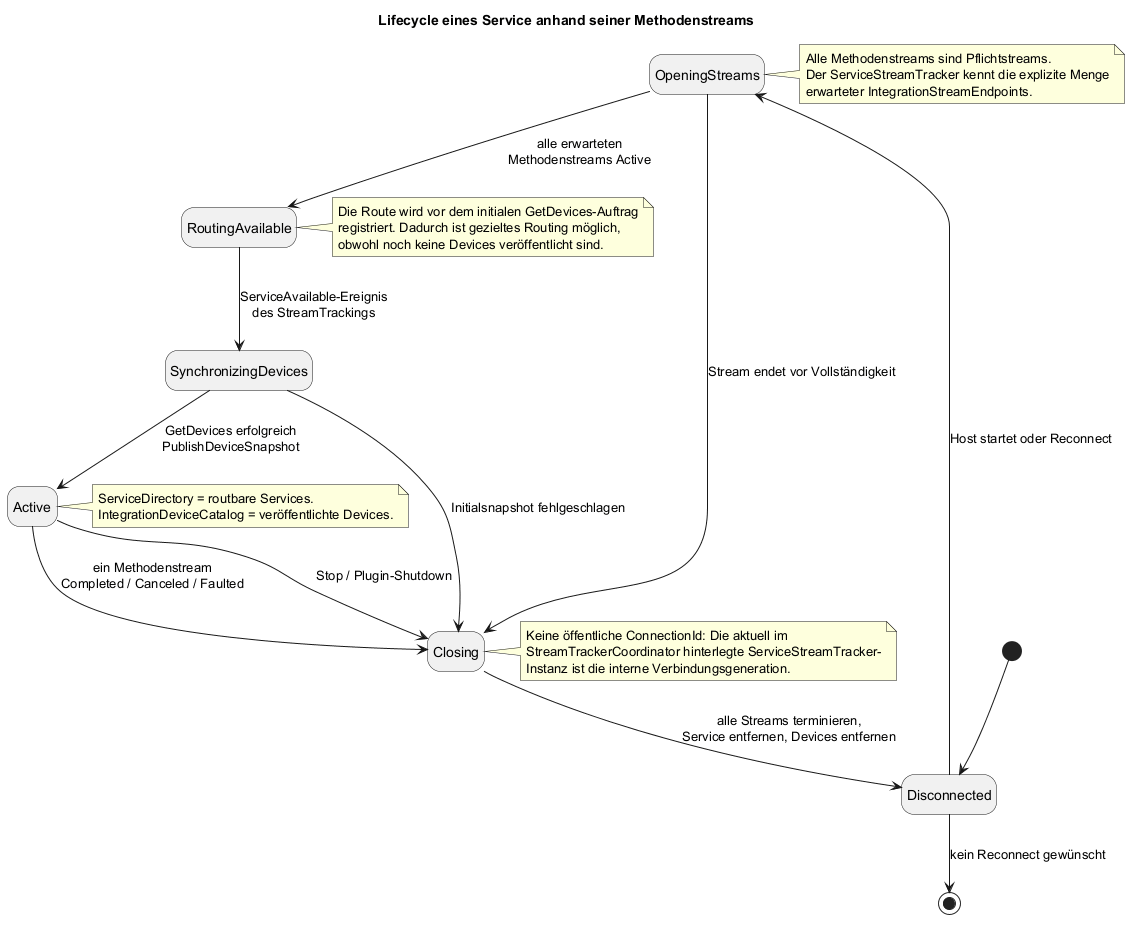

The diagram above was rendered by PlantUML. Its source (embedded in the PNG):
@startuml
title Lifecycle eines Service anhand seiner Methodenstreams

hide empty description

[*] --> Disconnected

Disconnected --> OpeningStreams : Host startet oder Reconnect
OpeningStreams --> RoutingAvailable : alle erwarteten\nMethodenstreams Active
OpeningStreams --> Closing : Stream endet vor Vollständigkeit

RoutingAvailable --> SynchronizingDevices : ServiceAvailable-Ereignis\ndes StreamTrackings
SynchronizingDevices --> Active : GetDevices erfolgreich\nPublishDeviceSnapshot
SynchronizingDevices --> Closing : Initialsnapshot fehlgeschlagen

Active --> Closing : ein Methodenstream\nCompleted / Canceled / Faulted
Active --> Closing : Stop / Plugin-Shutdown

Closing --> Disconnected : alle Streams terminieren,\nService entfernen, Devices entfernen
Disconnected --> [*] : kein Reconnect gewünscht

note right of OpeningStreams
  Alle Methodenstreams sind Pflichtstreams.
  Der ServiceStreamTracker kennt die explizite Menge
  erwarteter IntegrationStreamEndpoints.
end note

note right of RoutingAvailable
  Die Route wird vor dem initialen GetDevices-Auftrag
  registriert. Dadurch ist gezieltes Routing möglich,
  obwohl noch keine Devices veröffentlicht sind.
end note

note right of Active
  ServiceDirectory = routbare Services.
  IntegrationDeviceCatalog = veröffentlichte Devices.
end note

note right of Closing
  Keine öffentliche ConnectionId: Die aktuell im
  StreamTrackerCoordinator hinterlegte ServiceStreamTracker-
  Instanz ist die interne Verbindungsgeneration.
end note
@enduml